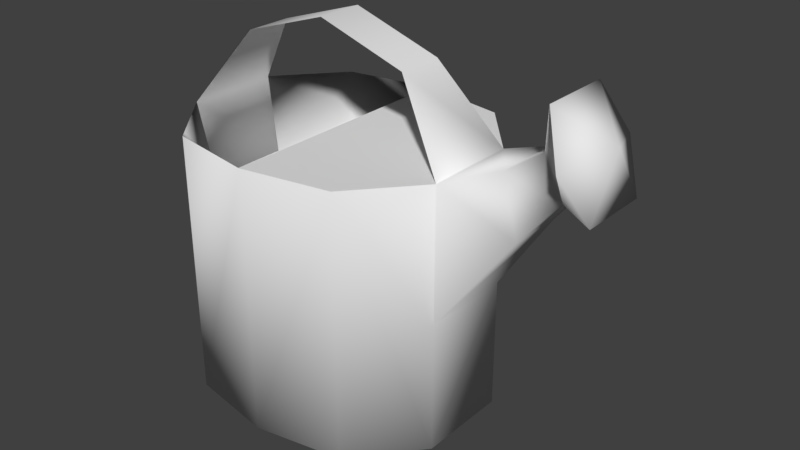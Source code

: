 # Source: Watering_Can.blend  (saved by Blender 2.79.0; exported with 4.5.12 LTS)
import bpy
from mathutils import Matrix  # noqa: F401  (used for matrix-valued properties, if any)

bpy.ops.wm.read_factory_settings(use_empty=True)
scene = bpy.context.scene
scene.name = 'Scene'

# ---- collections
col_collection_1 = bpy.data.collections.new('Collection 1'); scene.collection.children.link(col_collection_1)

# ---- world
world_world = bpy.data.worlds.new('World'); scene.world = world_world
world_world.color = (0.05088, 0.05088, 0.05088)
world_world.use_sun_shadow = False
world_world.sun_shadow_jitter_overblur = 0.0
world_world.cycles.sampling_method = 'MANUAL'

# ---- meshes
me_circle = bpy.data.meshes.new('Circle')
me_circle.from_pydata([(0.0, 0.8358, -2.4), (-0.5878, 0.7324, -2.4), (-0.9511, 0.309, -2.4), (-0.9511, -0.309, -2.4), (-0.5878, -0.7324, -2.4), (8.742e-08, -0.8358, -2.4), (0.5878, -0.7324, -2.4), (0.9511, -0.309, -2.4), (0.9511, 0.309, -2.4), (0.5878, 0.7324, -2.4), (-0.5878, 0.7324, -0.65), (0.0, 0.8358, -0.65), (-0.9511, 0.309, -0.65), (-0.9511, -0.309, -0.65), (-0.5878, -0.7324, -0.65), (8.742e-08, -0.8358, -0.65), (0.5878, -0.7324, -0.65), (0.9511, -0.309, -0.65), (0.9511, 0.309, -0.65), (0.5878, 0.7324, -0.65), (-0.5878, 0.1545, -0.15), (-0.5878, -0.1545, -0.15), (1.192e-07, -0.1545, 0.04098), (0.5878, -0.1545, -0.15), (5.96e-08, 0.1545, 0.04098), (0.5878, 0.1545, -0.15), (0.9511, -0.309, -1.525), (0.9511, 0.309, -1.525), (1.309, 0.2104, -0.5038), (1.309, -0.2104, -0.5038), (1.389, -0.1788, -0.9073), (1.389, 0.1788, -0.9073), (1.489, 0.1179, -0.3795), (1.489, -0.1179, -0.3795), (1.614, -0.1163, -0.6341), (1.614, 0.1163, -0.6341), (1.57, 0.232, -0.07125), (1.57, -0.232, -0.07125), (1.844, -0.232, -0.6582), (1.844, 0.232, -0.6582), (1.705, -0.3534, -0.3657), (1.705, 0.3534, -0.3657), (1.843, 1.614e-08, -0.3013), (-0.529, 0.6591, -1.15), (-2.98e-09, 0.7522, -1.15), (-0.856, 0.2781, -1.15), (-0.856, -0.2781, -1.15), (-0.529, -0.6591, -1.15), (7.57e-08, -0.7522, -1.15), (0.529, -0.6591, -1.15), (0.856, -0.2781, -1.15), (0.856, 0.2781, -1.15), (0.529, 0.6591, -1.15)], [], [(6, 5, 0, 9, 8, 7), (18, 25, 23, 17), (2, 3, 13, 12), (9, 0, 11, 19), (6, 7, 26, 17, 16), (3, 4, 14, 13), (0, 1, 10, 11), (18, 17, 29, 28), (4, 5, 15, 14), (1, 2, 12, 10), (8, 9, 19, 18, 27), (5, 6, 16, 15), (20, 12, 13, 21), (20, 21, 22, 24), (23, 25, 24, 22), (16, 17, 18, 19, 11, 15), (7, 8, 27, 26), (30, 31, 35, 34), (27, 18, 28, 31), (17, 26, 30, 29), (26, 27, 31, 30), (35, 32, 36, 41, 39), (29, 30, 34, 33), (31, 28, 32, 35), (28, 29, 33, 32), (41, 36, 42), (32, 33, 37, 36), (34, 35, 39, 38), (33, 34, 38, 40, 37), (36, 37, 42), (39, 41, 42), (38, 39, 42), (37, 40, 42), (40, 38, 42), (1, 0, 5, 4, 3, 2), (10, 12, 45, 43), (19, 18, 51, 52), (16, 15, 48, 49), (13, 12, 45, 46), (11, 19, 52, 44), (17, 16, 49, 50), (13, 14, 47, 46), (11, 10, 43, 44), (18, 17, 50, 51), (14, 15, 48, 47), (43, 45, 46, 47, 48, 49, 50, 51, 52, 44)])
me_circle.polygons.foreach_set('use_smooth', [1, 1, 1, 1, 1, 1, 1, 1, 1, 1, 1, 1, 1, 1, 1, 0, 1, 1, 1, 1, 1, 1, 1, 1, 1, 1, 1, 1, 1, 1, 1, 1, 1, 1, 1, 1, 1, 1, 1, 1, 1, 1, 1, 1, 1, 1])
_uv = me_circle.uv_layers.new(name='UVMap')
_uv.uv.foreach_set('vector', [0.2911, 0.7887, 0.2618, 0.7938, 0.2618, 0.7107, 0.2911, 0.7159, 0.3091, 0.7369, 0.3091, 0.7676, 0.36, 0.6433, 0.3507, 0.6805, 0.3321, 0.6805, 0.3228, 0.6433, 0.05634, 0.6409, 0.002336, 0.6409, 0.002336, 0.7938, 0.05634, 0.7938, 0.2094, 0.6409, 0.1572, 0.6409, 0.1572, 0.7938, 0.2094, 0.7938, 0.1551, 0.6404, 0.2038, 0.6404, 0.2038, 0.7169, 0.2038, 0.7933, 0.1551, 0.7933, 0.002015, 0.6404, 0.05076, 0.6404, 0.05076, 0.7933, 0.002015, 0.7933, 0.1572, 0.6409, 0.1051, 0.6409, 0.1051, 0.7938, 0.1572, 0.7938, 0.2996, 0.7457, 0.2996, 0.7505, 0.2832, 0.7505, 0.2832, 0.7457, 0.05076, 0.6404, 0.1029, 0.6404, 0.1029, 0.7933, 0.05076, 0.7933, 0.1051, 0.6409, 0.05634, 0.6409, 0.05634, 0.7938, 0.1051, 0.7938, 0.2581, 0.6409, 0.2094, 0.6409, 0.2094, 0.7938, 0.2581, 0.7938, 0.2581, 0.7173, 0.1029, 0.6404, 0.1551, 0.6404, 0.1551, 0.7933, 0.1029, 0.7933, 0.3507, 0.7549, 0.36, 0.7921, 0.3228, 0.7921, 0.3321, 0.7549, 0.3507, 0.7549, 0.3321, 0.7549, 0.3321, 0.7177, 0.3507, 0.7177, 0.3321, 0.6805, 0.3507, 0.6805, 0.3507, 0.7177, 0.3321, 0.7177, 0.2912, 0.7159, 0.3093, 0.7369, 0.3093, 0.7676, 0.2912, 0.7887, 0.262, 0.7938, 0.262, 0.7107, 0.2038, 0.6404, 0.2578, 0.6404, 0.2578, 0.7169, 0.2038, 0.7169, 0.2832, 0.7577, 0.2832, 0.7645, 0.2731, 0.7645, 0.2731, 0.7577, 0.2996, 0.7403, 0.2996, 0.7457, 0.2832, 0.7457, 0.2832, 0.7404, 0.2996, 0.7505, 0.2996, 0.7577, 0.2832, 0.7577, 0.2832, 0.7505, 0.2996, 0.7577, 0.2996, 0.7646, 0.2832, 0.7645, 0.2832, 0.7577, 0.2731, 0.7404, 0.2731, 0.7457, 0.2643, 0.7457, 0.2643, 0.7431, 0.2643, 0.7404, 0.2832, 0.7505, 0.2832, 0.7577, 0.2731, 0.7577, 0.2731, 0.7505, 0.2832, 0.7404, 0.2832, 0.7457, 0.2731, 0.7457, 0.2731, 0.7404, 0.2832, 0.7457, 0.2832, 0.7505, 0.2731, 0.7505, 0.2731, 0.7457, 0.2915, 0.6449, 0.3211, 0.6565, 0.2915, 0.6776, 0.2731, 0.7457, 0.2731, 0.7505, 0.2643, 0.7505, 0.2643, 0.7457, 0.2731, 0.7577, 0.2731, 0.7645, 0.2643, 0.7646, 0.2643, 0.7577, 0.2731, 0.7505, 0.2731, 0.7577, 0.2643, 0.7577, 0.2643, 0.7539, 0.2643, 0.7505, 0.3211, 0.6565, 0.3211, 0.6987, 0.2915, 0.6776, 0.2619, 0.6565, 0.2915, 0.6449, 0.2915, 0.6776, 0.2619, 0.6987, 0.2619, 0.6565, 0.2915, 0.6776, 0.3211, 0.6987, 0.2915, 0.7104, 0.2915, 0.6776, 0.2915, 0.7104, 0.2619, 0.6987, 0.2915, 0.6776, 0.2912, 0.7887, 0.262, 0.7938, 0.262, 0.7107, 0.2912, 0.7159, 0.3093, 0.7369, 0.3093, 0.7676, 0.3186, 0.7327, 0.2985, 0.7327, 0.2999, 0.7143, 0.318, 0.7143, 0.3185, 0.7325, 0.2984, 0.7325, 0.2998, 0.7142, 0.3179, 0.7142, 0.3198, 0.7327, 0.2983, 0.7327, 0.2988, 0.7144, 0.3182, 0.7144, 0.3197, 0.7326, 0.2973, 0.7326, 0.2985, 0.7143, 0.3185, 0.7143, 0.3191, 0.7326, 0.2976, 0.7326, 0.2992, 0.7143, 0.3186, 0.7143, 0.3181, 0.7328, 0.298, 0.7328, 0.2986, 0.7144, 0.3167, 0.7144, 0.3185, 0.7324, 0.2984, 0.7324, 0.299, 0.714, 0.3171, 0.714, 0.3189, 0.7329, 0.2974, 0.7329, 0.299, 0.7146, 0.3184, 0.7146, 0.3198, 0.7328, 0.2975, 0.7328, 0.2986, 0.7144, 0.3187, 0.7144, 0.3195, 0.7325, 0.2979, 0.7325, 0.2985, 0.7143, 0.3179, 0.7143, 0.4325, 0.7744, 0.4127, 0.7914, 0.3837, 0.7914, 0.3639, 0.7744, 0.3591, 0.7469, 0.3639, 0.7194, 0.3837, 0.7023, 0.4127, 0.7023, 0.4325, 0.7194, 0.4373, 0.7469])
me_circle.use_remesh_preserve_volume = False
me_circle.use_remesh_preserve_attributes = False
me_circle.use_mirror_vertex_groups = False
me_circle.update()

# ---- objects
ob_circle = bpy.data.objects.new('Circle', me_circle)

# ---- transforms, parenting, visibility, modifiers, constraints
ob_circle.location = (0.0, 0.0, 0.0)
ob_circle.lineart.crease_threshold = 0.0

# ---- collection membership
col_collection_1.objects.link(ob_circle)

# ---- scene / render settings (as saved in the file)
scene.frame_start = 1; scene.frame_end = 250; scene.frame_set(1)
scene.render.engine = 'BLENDER_EEVEE_NEXT'
scene.render.resolution_percentage = 50
scene.render.dither_intensity = 0.0
scene.cycles.use_denoising = False
scene.cycles.samples = 128
scene.cycles.sampling_pattern = 'TABULATED_SOBOL'
scene.cycles.use_adaptive_sampling = False
scene.cycles.use_light_tree = False
scene.cycles.blur_glossy = 0.0
scene.cycles.sample_clamp_indirect = 0.0
scene.view_settings.view_transform = 'Standard'
bpy.context.view_layer.update()

# ---- added for rendering (the .blend has no active camera and no usable light): camera, sun
cam_auto = bpy.data.cameras.new('AutoCamera')
cam_auto.lens = 50.0
cam_auto.sensor_width = 36.0
cam_auto.clip_end = 1000.0
ob_auto_camera = bpy.data.objects.new('AutoCamera', cam_auto)
scene.collection.objects.link(ob_auto_camera)
ob_auto_camera.location = (4.21185, -4.51859, 1.83288)
ob_auto_camera.rotation_euler = (1.09748, -7.21219e-08, 0.694738)
scene.camera = ob_auto_camera
light_auto_sun = bpy.data.lights.new('AutoSun', 'SUN')
light_auto_sun.energy = 3.0
light_auto_sun.angle = 0.0523599
ob_auto_sun = bpy.data.objects.new('AutoSun', light_auto_sun)
scene.collection.objects.link(ob_auto_sun)
ob_auto_sun.rotation_euler = (0.872665, 0.174533, 0.523599)
bpy.context.view_layer.update()
